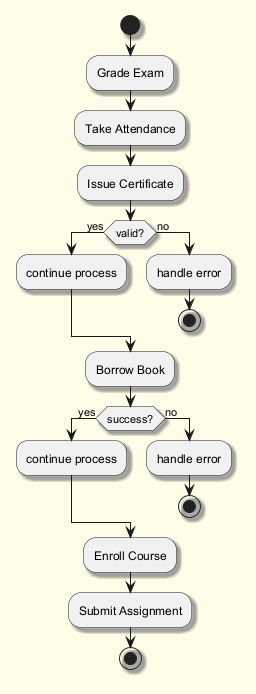

The diagram above was rendered by PlantUML. Its source (embedded in the PNG):
@startuml
skinparam backgroundColor #FFFDE7
skinparam classBackgroundColor #FFF9C4
skinparam classBorderColor #F57F17
skinparam shadowing true
start
:Grade Exam;
:Take Attendance;
:Issue Certificate;
if (valid?) then (yes)
:continue process;
else (no)
:handle error;
stop
endif
:Borrow Book;
if (success?) then (yes)
:continue process;
else (no)
:handle error;
stop
endif
:Enroll Course;
:Submit Assignment;
stop
@enduml